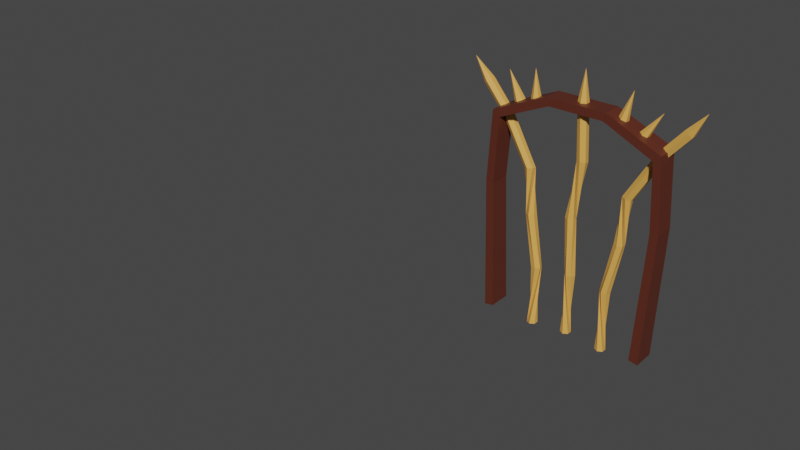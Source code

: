 # Source: pine_chairBack.blend  (saved by Blender 3.4.6; exported with 4.5.12 LTS)
import bpy
from mathutils import Matrix  # noqa: F401  (used for matrix-valued properties, if any)

bpy.ops.wm.read_factory_settings(use_empty=True)
scene = bpy.context.scene
scene.name = 'Scene'

# ---- collections
col_chairback = bpy.data.collections.new('ChairBack'); scene.collection.children.link(col_chairback)

# ---- materials (node trees are filled in below, after node groups)
mat_trunk = bpy.data.materials.new('trunk')
mat_trunk.use_transparent_shadow = False
mat_wood = bpy.data.materials.new('wood')
mat_wood.use_transparent_shadow = False

# ---- material node trees
mat_trunk.use_nodes = True; mat_trunk.node_tree.nodes.clear()
_N = mat_trunk.node_tree.nodes; _L = mat_trunk.node_tree.links
n0 = _N.new('ShaderNodeBsdfPrincipled'); n0.name = 'Principled BSDF'; n0.location = (10, 300)
n0.distribution = 'GGX'
n0.subsurface_method = 'RANDOM_WALK_SKIN'
n0.inputs[0].default_value = (0.1038, 0.02334, 0.01201, 1.0)
n0.inputs[3].default_value = 1.45
n0.inputs[27].default_value = (0.0, 0.0, 0.0, 1.0)
n0.inputs[28].default_value = 1.0
n1 = _N.new('ShaderNodeOutputMaterial'); n1.name = 'Material Output'; n1.location = (300, 300)
_L.new(n0.outputs[0], n1.inputs[0])
n1.is_active_output = True
mat_wood.use_nodes = True; mat_wood.node_tree.nodes.clear()
_N = mat_wood.node_tree.nodes; _L = mat_wood.node_tree.links
n0 = _N.new('ShaderNodeBsdfPrincipled'); n0.name = 'Principled BSDF'; n0.location = (10, 300)
n0.distribution = 'GGX'
n0.subsurface_method = 'RANDOM_WALK_SKIN'
n0.inputs[0].default_value = (0.8, 0.4012, 0.08788, 1.0)
n0.inputs[3].default_value = 1.45
n0.inputs[27].default_value = (0.0, 0.0, 0.0, 1.0)
n0.inputs[28].default_value = 1.0
n1 = _N.new('ShaderNodeOutputMaterial'); n1.name = 'Material Output'; n1.location = (300, 300)
_L.new(n0.outputs[0], n1.inputs[0])
n1.is_active_output = True

# ---- world
world_world = bpy.data.worlds.new('World'); scene.world = world_world
world_world.use_nodes = True; world_world.node_tree.nodes.clear()
_N = world_world.node_tree.nodes; _L = world_world.node_tree.links
n0 = _N.new('ShaderNodeOutputWorld'); n0.name = 'World Output'; n0.location = (300, 300)
n1 = _N.new('ShaderNodeBackground'); n1.name = 'Background'; n1.location = (10, 300)
n1.inputs[0].default_value = (0.05088, 0.05088, 0.05088, 1.0)
_L.new(n1.outputs[0], n0.inputs[0])
n0.is_active_output = True
world_world.color = (0.05088, 0.05088, 0.05088)
world_world.use_sun_shadow = False
world_world.sun_shadow_jitter_overblur = 0.0

# ---- meshes
me_nurbspath = bpy.data.meshes.new('NurbsPath')
me_nurbspath.from_pydata([(-0.1992, 0.1161, -0.2699), (-0.1992, 0.1701, -0.2699), (-0.1775, 0.1701, -0.2659), (-0.1775, 0.1161, -0.2659), (-0.1992, 0.1161, -0.2699), (-0.1992, 0.1701, -0.2699), (-0.1775, 0.1701, -0.2659), (-0.1775, 0.1161, -0.2659), (-0.2113, 0.1188, 0.04423), (-0.2113, 0.1673, 0.04423), (-0.1916, 0.1673, 0.04197), (-0.1916, 0.1188, 0.04197), (-0.1991, 0.116, 0.2139), (-0.1991, 0.1702, 0.2139), (-0.1825, 0.1702, 0.1992), (-0.1825, 0.116, 0.1992), (-0.07034, 0.1188, 0.2709), (-0.07034, 0.1673, 0.2709), (-0.06391, 0.1673, 0.2521), (-0.06391, 0.1188, 0.2521), (0.0, 0.1188, 0.2709), (0.0, 0.1188, 0.2521), (0.0, 0.1673, 0.2709), (0.0, 0.1673, 0.2521)], [], [(0, 2, 3), (0, 1, 2), (4, 7, 11, 8), (5, 4, 8, 9), (6, 5, 9, 10), (7, 6, 10, 11), (8, 11, 15, 12), (9, 8, 12, 13), (10, 9, 13, 14), (11, 10, 14, 15), (12, 15, 19, 16), (13, 12, 16, 17), (14, 13, 17, 18), (15, 14, 18, 19), (19, 18, 23, 21), (18, 17, 22, 23), (17, 16, 20, 22), (16, 19, 21, 20)])
_uv = me_nurbspath.uv_layers.new(name='UVMap')
_uv.uv.foreach_set('vector', [0.0, 0.0, 0.6667, 0.0, 1.0, 0.0, 0.0, 0.0, 0.3333, 0.0, 0.6667, 0.0, 0.0, 1.0, 0.0, 0.75, 0.1429, 0.75, 0.1429, 1.0, 0.0, 0.25, 0.0, 0.0, 0.1429, 0.0, 0.1429, 0.25, 0.0, 0.5, 0.0, 0.25, 0.1429, 0.25, 0.1429, 0.5, 0.0, 0.75, 0.0, 0.5, 0.1429, 0.5, 0.1429, 0.75, 0.1429, 1.0, 0.1429, 0.75, 0.2857, 0.75, 0.2857, 1.0, 0.1429, 0.25, 0.1429, 0.0, 0.2857, 0.0, 0.2857, 0.25, 0.1429, 0.5, 0.1429, 0.25, 0.2857, 0.25, 0.2857, 0.5, 0.1429, 0.75, 0.1429, 0.5, 0.2857, 0.5, 0.2857, 0.75, 0.2857, 1.0, 0.2857, 0.75, 0.4286, 0.75, 0.4286, 1.0, 0.2857, 0.25, 0.2857, 0.0, 0.4286, 0.0, 0.4286, 0.25, 0.2857, 0.5, 0.2857, 0.25, 0.4286, 0.25, 0.4286, 0.5, 0.2857, 0.75, 0.2857, 0.5, 0.4286, 0.5, 0.4286, 0.75, 0.4286, 0.75, 0.4286, 0.5, 0.5115, 0.5, 0.5115, 0.75, 0.4286, 0.5, 0.4286, 0.25, 0.5115, 0.25, 0.5115, 0.5, 0.4286, 0.25, 0.4286, 0.0, 0.5115, 0.0, 0.5115, 0.25, 0.4286, 1.0, 0.4286, 0.75, 0.5115, 0.75, 0.5115, 1.0])
me_nurbspath.materials.append(mat_trunk)
me_nurbspath.auto_texspace = False
me_nurbspath.update()
me_cylinder = bpy.data.meshes.new('Cylinder')
me_cylinder.from_pydata([(0.003377, 0.1555, -0.2772), (0.003377, 0.1555, 0.2733), (0.01386, 0.1495, -0.2772), (0.01386, 0.1495, 0.2733), (0.01386, 0.1374, -0.2772), (0.01386, 0.1374, 0.2733), (0.003377, 0.1313, -0.2772), (0.003377, 0.1313, 0.2733), (-0.007105, 0.1374, -0.2772), (-0.007105, 0.1374, 0.2733), (-0.007105, 0.1495, -0.2772), (-0.007105, 0.1495, 0.2733), (0.01515, 0.1462, -0.1303), (-0.005716, 0.1566, 0.006062), (0.02282, 0.1485, 0.1415), (0.02313, 0.1367, 0.144), (0.004412, 0.1505, 0.004671), (0.0117, 0.1346, -0.1303), (0.01285, 0.1303, 0.1444), (0.004442, 0.1384, 0.004203), (-6.585e-05, 0.1318, -0.1303), (0.002264, 0.1357, 0.1422), (-0.005964, 0.1323, 0.005095), (-0.008393, 0.1406, -0.1303), (0.001958, 0.1476, 0.1397), (-0.0164, 0.1383, 0.006456), (-0.00495, 0.1522, -0.1303), (0.01224, 0.1539, 0.1393), (-0.01605, 0.1506, 0.0081), (0.006821, 0.155, -0.1303), (0.003377, 0.1434, 0.3434), (0.003377, 0.1434, 0.3434), (0.003377, 0.1434, 0.3434), (0.003377, 0.1434, 0.3434), (0.003377, 0.1434, 0.3434), (0.003377, 0.1434, 0.3434)], [], [(14, 1, 3, 15), (15, 3, 5, 18), (18, 5, 7, 21), (21, 7, 9, 24), (9, 7, 33, 34), (24, 9, 11, 27), (27, 11, 1, 14), (0, 2, 4, 6, 8, 10), (10, 29, 12, 0), (29, 28, 13, 12), (28, 27, 14, 13), (8, 26, 29, 10), (26, 25, 28, 29), (25, 24, 27, 28), (6, 23, 26, 8), (23, 22, 25, 26), (22, 21, 24, 25), (4, 20, 23, 6), (20, 19, 22, 23), (19, 18, 21, 22), (2, 17, 20, 4), (17, 16, 19, 20), (16, 15, 18, 19), (0, 12, 17, 2), (12, 13, 16, 17), (13, 14, 15, 16), (31, 30, 35, 34, 33, 32), (5, 3, 31, 32), (11, 9, 34, 35), (3, 1, 30, 31), (7, 5, 32, 33), (1, 11, 35, 30)])
_uv = me_cylinder.uv_layers.new(name='UVMap')
_uv.uv.foreach_set('vector', [1.0, 0.8835, 1.0, 1.0, 0.8333, 1.0, 0.8333, 0.8835, 0.8333, 0.8835, 0.8333, 1.0, 0.6667, 1.0, 0.6667, 0.8835, 0.6667, 0.8835, 0.6667, 1.0, 0.5, 1.0, 0.5, 0.8835, 0.5, 0.8835, 0.5, 1.0, 0.3333, 1.0, 0.3333, 0.8835, 0.3333, 1.0, 0.5, 1.0, 0.5, 1.0, 0.3333, 1.0, 0.3333, 0.8835, 0.3333, 1.0, 0.1667, 1.0, 0.1667, 0.8835, 0.1667, 0.8835, 0.1667, 1.0, -8.941e-08, 1.0, -8.941e-08, 0.8835, 0.75, 0.49, 0.9578, 0.37, 0.9578, 0.13, 0.75, 0.01, 0.5422, 0.13, 0.5422, 0.37, 0.1667, 0.5, 0.1667, 0.6335, -8.941e-08, 0.6335, -8.941e-08, 0.5, 0.1667, 0.6335, 0.1667, 0.7585, -8.941e-08, 0.7585, -8.941e-08, 0.6335, 0.1667, 0.7585, 0.1667, 0.8835, -8.941e-08, 0.8835, -8.941e-08, 0.7585, 0.3333, 0.5, 0.3333, 0.6335, 0.1667, 0.6335, 0.1667, 0.5, 0.3333, 0.6335, 0.3333, 0.7585, 0.1667, 0.7585, 0.1667, 0.6335, 0.3333, 0.7585, 0.3333, 0.8835, 0.1667, 0.8835, 0.1667, 0.7585, 0.5, 0.5, 0.5, 0.6335, 0.3333, 0.6335, 0.3333, 0.5, 0.5, 0.6335, 0.5, 0.7585, 0.3333, 0.7585, 0.3333, 0.6335, 0.5, 0.7585, 0.5, 0.8835, 0.3333, 0.8835, 0.3333, 0.7585, 0.6667, 0.5, 0.6667, 0.6335, 0.5, 0.6335, 0.5, 0.5, 0.6667, 0.6335, 0.6667, 0.7585, 0.5, 0.7585, 0.5, 0.6335, 0.6667, 0.7585, 0.6667, 0.8835, 0.5, 0.8835, 0.5, 0.7585, 0.8333, 0.5, 0.8333, 0.6335, 0.6667, 0.6335, 0.6667, 0.5, 0.8333, 0.6335, 0.8333, 0.7585, 0.6667, 0.7585, 0.6667, 0.6335, 0.8333, 0.7585, 0.8333, 0.8835, 0.6667, 0.8835, 0.6667, 0.7585, 1.0, 0.5, 1.0, 0.6335, 0.8333, 0.6335, 0.8333, 0.5, 1.0, 0.6335, 1.0, 0.7585, 0.8333, 0.7585, 0.8333, 0.6335, 1.0, 0.7585, 1.0, 0.8835, 0.8333, 0.8835, 0.8333, 0.7585, 0.4578, 0.37, 0.25, 0.49, 0.04215, 0.37, 0.04215, 0.13, 0.25, 0.01, 0.4578, 0.13, 0.6667, 1.0, 0.8333, 1.0, 0.8333, 1.0, 0.6667, 1.0, 0.1667, 1.0, 0.3333, 1.0, 0.3333, 1.0, 0.1667, 1.0, 0.8333, 1.0, 1.0, 1.0, 1.0, 1.0, 0.8333, 1.0, 0.5, 1.0, 0.6667, 1.0, 0.6667, 1.0, 0.5, 1.0, -8.941e-08, 1.0, 0.1667, 1.0, 0.1667, 1.0, -8.941e-08, 1.0])
me_cylinder.materials.append(mat_wood)
me_cylinder.update()
me_cylinder_002 = bpy.data.meshes.new('Cylinder.002')
me_cylinder_002.from_pydata([(-0.0894, 0.1718, -0.2871), (-0.1847, 0.174, 0.2051), (-0.09982, 0.1656, -0.2877), (-0.1927, 0.1679, 0.1984), (-0.09971, 0.1535, -0.2876), (-0.1926, 0.1558, 0.1985), (-0.0892, 0.1475, -0.287), (-0.1846, 0.1498, 0.2053), (-0.07878, 0.1537, -0.2865), (-0.1767, 0.156, 0.2121), (-0.07888, 0.1658, -0.2865), (-0.1767, 0.1681, 0.212), (-0.09972, 0.163, -0.1423), (-0.1107, 0.1741, -0.01675), (-0.1287, 0.1663, 0.08786), (-0.1297, 0.1545, 0.09003), (-0.1207, 0.1679, -0.01854), (-0.09618, 0.1514, -0.1421), (-0.1201, 0.1482, 0.09389), (-0.1206, 0.1558, -0.01891), (-0.08441, 0.1487, -0.1414), (-0.1095, 0.1537, 0.0956), (-0.1102, 0.1498, -0.0175), (-0.07616, 0.1575, -0.141), (-0.1085, 0.1655, 0.09343), (-0.09988, 0.1559, -0.01572), (-0.0797, 0.1691, -0.1413), (-0.1181, 0.1718, 0.08956), (-0.1004, 0.1682, -0.01429), (-0.09148, 0.1718, -0.1419), (-0.2362, 0.1744, 0.2657), (-0.2442, 0.1682, 0.259), (-0.2442, 0.1561, 0.2591), (-0.2361, 0.1502, 0.2659), (-0.2282, 0.1563, 0.2727), (-0.2282, 0.1684, 0.2726), (-0.2707, 0.157, 0.3152), (-0.2707, 0.157, 0.3152), (-0.2707, 0.157, 0.3152), (-0.2707, 0.157, 0.3152), (-0.2707, 0.157, 0.3152), (-0.2707, 0.157, 0.3152)], [], [(14, 15, 3, 1), (15, 18, 5, 3), (18, 21, 7, 5), (21, 24, 9, 7), (5, 7, 33, 32), (24, 27, 11, 9), (27, 14, 1, 11), (0, 10, 8, 6, 4, 2), (10, 0, 12, 29), (29, 12, 13, 28), (28, 13, 14, 27), (8, 10, 29, 26), (26, 29, 28, 25), (25, 28, 27, 24), (6, 8, 26, 23), (23, 26, 25, 22), (22, 25, 24, 21), (4, 6, 23, 20), (20, 23, 22, 19), (19, 22, 21, 18), (2, 4, 20, 17), (17, 20, 19, 16), (16, 19, 18, 15), (0, 2, 17, 12), (12, 17, 16, 13), (13, 16, 15, 14), (35, 30, 36, 41), (11, 1, 30, 35), (7, 9, 34, 33), (3, 5, 32, 31), (9, 11, 35, 34), (1, 3, 31, 30), (37, 38, 39, 40, 41, 36), (33, 34, 40, 39), (31, 32, 38, 37), (34, 35, 41, 40), (32, 33, 39, 38), (30, 31, 37, 36)])
_uv = me_cylinder_002.uv_layers.new(name='UVMap')
_uv.uv.foreach_set('vector', [1.0, 0.8835, 0.8333, 0.8835, 0.8333, 1.0, 1.0, 1.0, 0.8333, 0.8835, 0.6667, 0.8835, 0.6667, 1.0, 0.8333, 1.0, 0.6667, 0.8835, 0.5, 0.8835, 0.5, 1.0, 0.6667, 1.0, 0.5, 0.8835, 0.3333, 0.8835, 0.3333, 1.0, 0.5, 1.0, 0.6667, 1.0, 0.5, 1.0, 0.5, 1.0, 0.6667, 1.0, 0.3333, 0.8835, 0.1667, 0.8835, 0.1667, 1.0, 0.3333, 1.0, 0.1667, 0.8835, -8.941e-08, 0.8835, -8.941e-08, 1.0, 0.1667, 1.0, 0.75, 0.49, 0.5422, 0.37, 0.5422, 0.13, 0.75, 0.01, 0.9578, 0.13, 0.9578, 0.37, 0.1667, 0.5, -8.941e-08, 0.5, -8.941e-08, 0.6335, 0.1667, 0.6335, 0.1667, 0.6335, -8.941e-08, 0.6335, -8.941e-08, 0.7585, 0.1667, 0.7585, 0.1667, 0.7585, -8.941e-08, 0.7585, -8.941e-08, 0.8835, 0.1667, 0.8835, 0.3333, 0.5, 0.1667, 0.5, 0.1667, 0.6335, 0.3333, 0.6335, 0.3333, 0.6335, 0.1667, 0.6335, 0.1667, 0.7585, 0.3333, 0.7585, 0.3333, 0.7585, 0.1667, 0.7585, 0.1667, 0.8835, 0.3333, 0.8835, 0.5, 0.5, 0.3333, 0.5, 0.3333, 0.6335, 0.5, 0.6335, 0.5, 0.6335, 0.3333, 0.6335, 0.3333, 0.7585, 0.5, 0.7585, 0.5, 0.7585, 0.3333, 0.7585, 0.3333, 0.8835, 0.5, 0.8835, 0.6667, 0.5, 0.5, 0.5, 0.5, 0.6335, 0.6667, 0.6335, 0.6667, 0.6335, 0.5, 0.6335, 0.5, 0.7585, 0.6667, 0.7585, 0.6667, 0.7585, 0.5, 0.7585, 0.5, 0.8835, 0.6667, 0.8835, 0.8333, 0.5, 0.6667, 0.5, 0.6667, 0.6335, 0.8333, 0.6335, 0.8333, 0.6335, 0.6667, 0.6335, 0.6667, 0.7585, 0.8333, 0.7585, 0.8333, 0.7585, 0.6667, 0.7585, 0.6667, 0.8835, 0.8333, 0.8835, 1.0, 0.5, 0.8333, 0.5, 0.8333, 0.6335, 1.0, 0.6335, 1.0, 0.6335, 0.8333, 0.6335, 0.8333, 0.7585, 1.0, 0.7585, 1.0, 0.7585, 0.8333, 0.7585, 0.8333, 0.8835, 1.0, 0.8835, 0.1667, 1.0, -8.941e-08, 1.0, -8.941e-08, 1.0, 0.1667, 1.0, 0.1667, 1.0, -8.941e-08, 1.0, -8.941e-08, 1.0, 0.1667, 1.0, 0.5, 1.0, 0.3333, 1.0, 0.3333, 1.0, 0.5, 1.0, 0.8333, 1.0, 0.6667, 1.0, 0.6667, 1.0, 0.8333, 1.0, 0.3333, 1.0, 0.1667, 1.0, 0.1667, 1.0, 0.3333, 1.0, 1.0, 1.0, 0.8333, 1.0, 0.8333, 1.0, 1.0, 1.0, 0.4578, 0.37, 0.4578, 0.13, 0.25, 0.01, 0.04215, 0.13, 0.04215, 0.37, 0.25, 0.49, 0.5, 1.0, 0.3333, 1.0, 0.3333, 1.0, 0.5, 1.0, 0.8333, 1.0, 0.6667, 1.0, 0.6667, 1.0, 0.8333, 1.0, 0.3333, 1.0, 0.1667, 1.0, 0.1667, 1.0, 0.3333, 1.0, 0.6667, 1.0, 0.5, 1.0, 0.5, 1.0, 0.6667, 1.0, 1.0, 1.0, 0.8333, 1.0, 0.8333, 1.0, 1.0, 1.0])
me_cylinder_002.materials.append(mat_wood)
me_cylinder_002.update()
me_cylinder_001 = bpy.data.meshes.new('Cylinder.001')
me_cylinder_001.from_pydata([(0.0009172, 0.0121, -0.02631), (0.0114, 0.006052, -0.02631), (0.0114, -0.006052, -0.02631), (0.0009172, -0.0121, -0.02631), (-0.009565, -0.006052, -0.02631), (-0.009565, 0.006052, -0.02631), (0.0009172, 1.49e-08, 0.04385), (0.0009172, 1.49e-08, 0.04385), (0.0009172, 1.49e-08, 0.04385), (0.0009172, 1.49e-08, 0.04385), (0.0009172, 1.49e-08, 0.04385), (0.0009172, 1.49e-08, 0.04385)], [], [(4, 3, 9, 10), (5, 4, 10, 11), (1, 0, 6, 7), (3, 2, 8, 9), (0, 5, 11, 6), (7, 6, 11, 10, 9, 8, 2, 1)])
_uv = me_cylinder_001.uv_layers.new(name='UVMap')
_uv.uv.foreach_set('vector', [0.3333, 1.0, 0.5, 1.0, 0.5, 1.0, 0.3333, 1.0, 0.1667, 1.0, 0.3333, 1.0, 0.3333, 1.0, 0.1667, 1.0, 0.8333, 1.0, 1.0, 1.0, 1.0, 1.0, 0.8333, 1.0, 0.5, 1.0, 0.6667, 1.0, 0.6667, 1.0, 0.5, 1.0, -8.941e-08, 1.0, 0.1667, 1.0, 0.1667, 1.0, -8.941e-08, 1.0, 0.8333, 1.0, -8.941e-08, 1.0, 0.1667, 1.0, 0.3333, 1.0, 0.5, 1.0, 0.6667, 1.0, 0.6667, 1.0, 0.8333, 1.0])
me_cylinder_001.materials.append(mat_wood)
me_cylinder_001.update()
me_cylinder_003 = bpy.data.meshes.new('Cylinder.003')
me_cylinder_003.from_pydata([(0.0009172, 0.0121, -0.02631), (0.0114, 0.006052, -0.02631), (0.0114, -0.006052, -0.02631), (0.0009172, -0.0121, -0.02631), (-0.009565, -0.006052, -0.02631), (-0.009565, 0.006052, -0.02631), (0.0009172, 1.49e-08, 0.04385), (0.0009172, 1.49e-08, 0.04385), (0.0009172, 1.49e-08, 0.04385), (0.0009172, 1.49e-08, 0.04385), (0.0009172, 1.49e-08, 0.04385), (0.0009172, 1.49e-08, 0.04385)], [], [(4, 3, 9, 10), (5, 4, 10, 11), (1, 0, 6, 7), (3, 2, 8, 9), (0, 5, 11, 6), (7, 6, 11, 10, 9, 8, 2, 1)])
_uv = me_cylinder_003.uv_layers.new(name='UVMap')
_uv.uv.foreach_set('vector', [0.3333, 1.0, 0.5, 1.0, 0.5, 1.0, 0.3333, 1.0, 0.1667, 1.0, 0.3333, 1.0, 0.3333, 1.0, 0.1667, 1.0, 0.8333, 1.0, 1.0, 1.0, 1.0, 1.0, 0.8333, 1.0, 0.5, 1.0, 0.6667, 1.0, 0.6667, 1.0, 0.5, 1.0, -8.941e-08, 1.0, 0.1667, 1.0, 0.1667, 1.0, -8.941e-08, 1.0, 0.8333, 1.0, -8.941e-08, 1.0, 0.1667, 1.0, 0.3333, 1.0, 0.5, 1.0, 0.6667, 1.0, 0.6667, 1.0, 0.8333, 1.0])
me_cylinder_003.materials.append(mat_wood)
me_cylinder_003.update()
me_cylinder_004 = bpy.data.meshes.new('Cylinder.004')
me_cylinder_004.from_pydata([(0.0009172, 0.0121, -0.02631), (0.0114, 0.006052, -0.02631), (0.0114, -0.006052, -0.02631), (0.0009172, -0.0121, -0.02631), (-0.009565, -0.006052, -0.02631), (-0.009565, 0.006052, -0.02631), (0.0009172, 1.49e-08, 0.04385), (0.0009172, 1.49e-08, 0.04385), (0.0009172, 1.49e-08, 0.04385), (0.0009172, 1.49e-08, 0.04385), (0.0009172, 1.49e-08, 0.04385), (0.0009172, 1.49e-08, 0.04385)], [], [(4, 3, 9, 10), (5, 4, 10, 11), (1, 0, 6, 7), (3, 2, 8, 9), (0, 5, 11, 6), (7, 6, 11, 10, 9, 8, 2, 1)])
_uv = me_cylinder_004.uv_layers.new(name='UVMap')
_uv.uv.foreach_set('vector', [0.3333, 1.0, 0.5, 1.0, 0.5, 1.0, 0.3333, 1.0, 0.1667, 1.0, 0.3333, 1.0, 0.3333, 1.0, 0.1667, 1.0, 0.8333, 1.0, 1.0, 1.0, 1.0, 1.0, 0.8333, 1.0, 0.5, 1.0, 0.6667, 1.0, 0.6667, 1.0, 0.5, 1.0, -8.941e-08, 1.0, 0.1667, 1.0, 0.1667, 1.0, -8.941e-08, 1.0, 0.8333, 1.0, -8.941e-08, 1.0, 0.1667, 1.0, 0.3333, 1.0, 0.5, 1.0, 0.6667, 1.0, 0.6667, 1.0, 0.8333, 1.0])
me_cylinder_004.materials.append(mat_wood)
me_cylinder_004.update()
me_cylinder_005 = bpy.data.meshes.new('Cylinder.005')
me_cylinder_005.from_pydata([(0.0009172, 0.0121, -0.02631), (0.0114, 0.006052, -0.02631), (0.0114, -0.006052, -0.02631), (0.0009172, -0.0121, -0.02631), (-0.009565, -0.006052, -0.02631), (-0.009565, 0.006052, -0.02631), (0.0009172, 1.49e-08, 0.04385), (0.0009172, 1.49e-08, 0.04385), (0.0009172, 1.49e-08, 0.04385), (0.0009172, 1.49e-08, 0.04385), (0.0009172, 1.49e-08, 0.04385), (0.0009172, 1.49e-08, 0.04385)], [], [(4, 3, 9, 10), (5, 4, 10, 11), (1, 0, 6, 7), (3, 2, 8, 9), (0, 5, 11, 6), (7, 6, 11, 10, 9, 8, 2, 1)])
_uv = me_cylinder_005.uv_layers.new(name='UVMap')
_uv.uv.foreach_set('vector', [0.3333, 1.0, 0.5, 1.0, 0.5, 1.0, 0.3333, 1.0, 0.1667, 1.0, 0.3333, 1.0, 0.3333, 1.0, 0.1667, 1.0, 0.8333, 1.0, 1.0, 1.0, 1.0, 1.0, 0.8333, 1.0, 0.5, 1.0, 0.6667, 1.0, 0.6667, 1.0, 0.5, 1.0, -8.941e-08, 1.0, 0.1667, 1.0, 0.1667, 1.0, -8.941e-08, 1.0, 0.8333, 1.0, -8.941e-08, 1.0, 0.1667, 1.0, 0.3333, 1.0, 0.5, 1.0, 0.6667, 1.0, 0.6667, 1.0, 0.8333, 1.0])
me_cylinder_005.materials.append(mat_wood)
me_cylinder_005.update()

# ---- curves / text
cu_nurbscurve = bpy.data.curves.new('NurbsCurve', 'CURVE')
cu_nurbscurve.dimensions = '3D'
cu_nurbscurve.use_path = True
cu_nurbscurve.fill_mode = 'FULL'
cu_plane = bpy.data.curves.new('Plane', 'CURVE')
cu_plane.dimensions = '3D'
_sp = cu_plane.splines.new('POLY'); _sp.points.add(3)
_sp.points.foreach_set('co', [-1.0, -1.0, 0.0, 0.0, 1.0, -1.0, 0.0, 0.0, 1.0, 1.0, 0.0, 0.0, -1.0, 1.0, 0.0, 0.0])
_sp.order_v = 0
_sp.resolution_v = 0
_sp.use_cyclic_u = True
_sp.use_endpoint_u = True
_sp.use_smooth = False
cu_plane.fill_mode = 'FULL'

# ---- objects
ob_nurbscurve = bpy.data.objects.new('NurbsCurve', cu_nurbscurve)
ob_nurbspath = bpy.data.objects.new('NurbsPath', me_nurbspath)
ob_plane = bpy.data.objects.new('Plane', cu_plane)
ob_cylinder = bpy.data.objects.new('Cylinder', me_cylinder)
ob_cylinder_001 = bpy.data.objects.new('Cylinder.001', me_cylinder_002)
ob_cylinder_002 = bpy.data.objects.new('Cylinder.002', me_cylinder_001)
ob_cylinder_003 = bpy.data.objects.new('Cylinder.003', me_cylinder_003)
ob_cylinder_004 = bpy.data.objects.new('Cylinder.004', me_cylinder_004)
ob_cylinder_005 = bpy.data.objects.new('Cylinder.005', me_cylinder_005)

# ---- transforms, parenting, visibility, modifiers, constraints
ob_nurbscurve.location = (0.0, 0.0, 0.0)
ob_nurbspath.location = (0.0, 0.0, 0.0)
_m = ob_nurbspath.modifiers.new('Mirror', 'MIRROR')
_m.use_clip = True
ob_plane.location = (-0.6221, -0.5281, 0.3744)
ob_plane.scale = (0.02697, 0.01103, 0.02697)
ob_cylinder.location = (0.0, 0.0, 0.0)
ob_cylinder_001.location = (0.0005763, -0.0101, -0.003876)
_m = ob_cylinder_001.modifiers.new('Mirror', 'MIRROR')
ob_cylinder_002.location = (0.1014, 0.1444, 0.2795)
ob_cylinder_002.rotation_euler = (-0.06888, 0.2449, -0.08477)
ob_cylinder_003.location = (0.155, 0.1461, 0.253)
ob_cylinder_003.rotation_euler = (-0.1444, 0.5715, -0.1369)
ob_cylinder_004.location = (-0.1622, 0.1453, 0.2603)
ob_cylinder_004.rotation_euler = (0.0414, -0.4209, -0.04988)
ob_cylinder_005.location = (-0.1115, 0.143, 0.2736)
ob_cylinder_005.rotation_euler = (-0.01107, -0.09096, -0.05811)

# ---- collection membership
col_chairback.objects.link(ob_nurbscurve)
col_chairback.objects.link(ob_nurbspath)
col_chairback.objects.link(ob_plane)
col_chairback.objects.link(ob_cylinder)
col_chairback.objects.link(ob_cylinder_001)
col_chairback.objects.link(ob_cylinder_002)
col_chairback.objects.link(ob_cylinder_003)
col_chairback.objects.link(ob_cylinder_004)
col_chairback.objects.link(ob_cylinder_005)

# ---- scene / render settings (as saved in the file)
scene.frame_start = 1; scene.frame_end = 250; scene.frame_set(1)
scene.render.engine = 'BLENDER_EEVEE_NEXT'
scene.cycles.sampling_pattern = 'TABULATED_SOBOL'
scene.cycles.use_light_tree = False
scene.view_settings.view_transform = 'Filmic'
bpy.context.view_layer.update()

# ---- added for rendering (the .blend has no active camera and no usable light): camera, sun
cam_auto = bpy.data.cameras.new('AutoCamera')
cam_auto.lens = 50.0
cam_auto.sensor_width = 36.0
cam_auto.clip_end = 1000.0
ob_auto_camera = bpy.data.objects.new('AutoCamera', cam_auto)
scene.collection.objects.link(ob_auto_camera)
ob_auto_camera.location = (1.0718, -1.71895, 1.07424)
ob_auto_camera.rotation_euler = (1.09748, -7.21219e-08, 0.694738)
scene.camera = ob_auto_camera
light_auto_sun = bpy.data.lights.new('AutoSun', 'SUN')
light_auto_sun.energy = 3.0
light_auto_sun.angle = 0.0523599
ob_auto_sun = bpy.data.objects.new('AutoSun', light_auto_sun)
scene.collection.objects.link(ob_auto_sun)
ob_auto_sun.rotation_euler = (0.872665, 0.174533, 0.523599)
bpy.context.view_layer.update()
